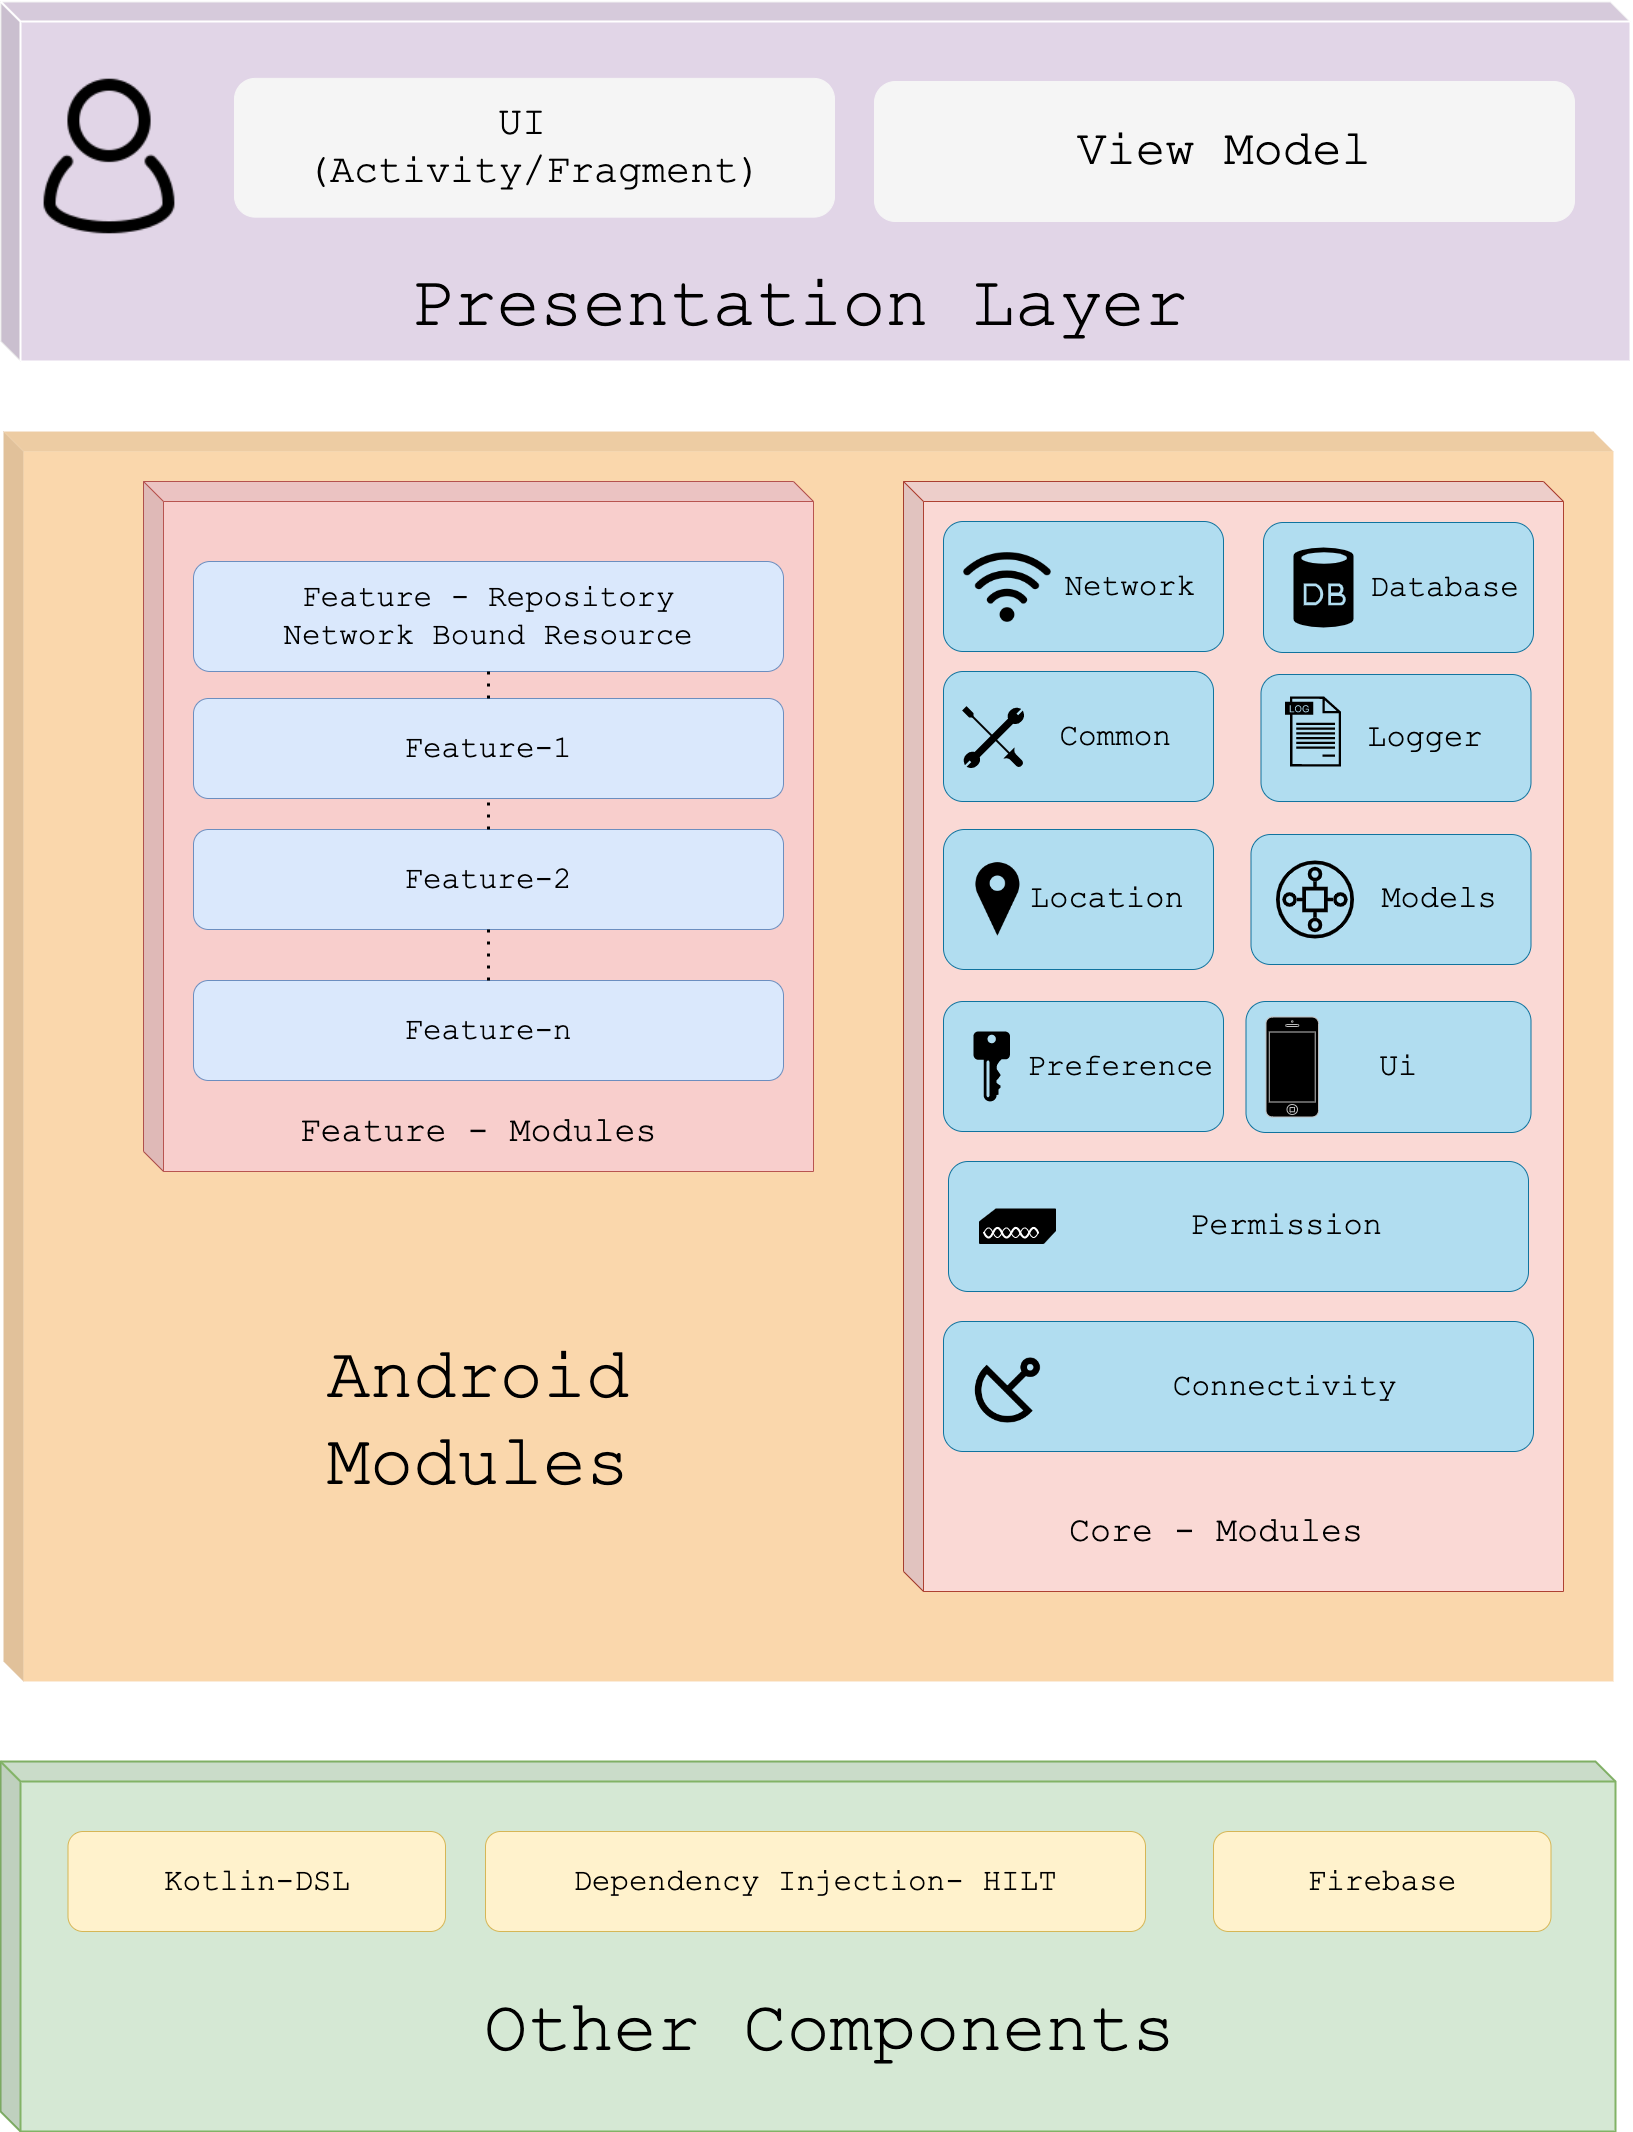

The diagram above was exported from draw.io. Its source (the exported page's mxGraphModel, read from the mxfile embedded in the PNG):
<mxGraphModel dx="4030" dy="2853" grid="1" gridSize="10" guides="1" tooltips="1" connect="1" arrows="1" fold="1" page="1" pageScale="1" pageWidth="850" pageHeight="1100" background="#ffffff" math="0" shadow="0">
  <root>
    <mxCell id="0" />
    <mxCell id="1" parent="0" />
    <mxCell id="nic9A2SrjLpjywhGFd4R-42" value="" style="shape=cube;whiteSpace=wrap;html=1;boundedLbl=1;backgroundOutline=1;darkOpacity=0.05;darkOpacity2=0.1;rounded=0;strokeColor=#FFFFFF;strokeWidth=2;fontFamily=Courier New;fontSize=72;fillColor=#e1d5e7;" vertex="1" parent="1">
      <mxGeometry x="-425" y="-430" width="1630" height="360" as="geometry" />
    </mxCell>
    <mxCell id="nic9A2SrjLpjywhGFd4R-39" value="" style="shape=cube;whiteSpace=wrap;html=1;boundedLbl=1;backgroundOutline=1;darkOpacity=0.05;darkOpacity2=0.1;rounded=0;strokeColor=#FFFFFF;strokeWidth=0;fontFamily=Courier New;fontSize=32;fillColor=#fad7ac;" vertex="1" parent="1">
      <mxGeometry x="-422" width="1610" height="1250" as="geometry" />
    </mxCell>
    <mxCell id="nic9A2SrjLpjywhGFd4R-4" value="" style="shape=cube;whiteSpace=wrap;html=1;boundedLbl=1;backgroundOutline=1;darkOpacity=0.05;darkOpacity2=0.1;fillColor=#f8cecc;strokeColor=#b85450;" vertex="1" parent="1">
      <mxGeometry x="-282" y="50" width="670" height="690" as="geometry" />
    </mxCell>
    <mxCell id="nic9A2SrjLpjywhGFd4R-1" value="" style="shape=cube;whiteSpace=wrap;html=1;boundedLbl=1;backgroundOutline=1;darkOpacity=0.05;darkOpacity2=0.1;fillColor=#fad9d5;strokeColor=#ae4132;" vertex="1" parent="1">
      <mxGeometry x="478" y="50" width="660" height="1110" as="geometry" />
    </mxCell>
    <mxCell id="WEKY2I3jSxfipVBABRut-4" value="&lt;font style=&quot;font-size: 31px;&quot; face=&quot;Courier New&quot;&gt;&lt;font style=&quot;font-size: 31px;&quot;&gt;Feature - Repository&lt;br&gt;&lt;/font&gt;Network Bound Resource&lt;/font&gt;" style="rounded=1;whiteSpace=wrap;html=1;strokeColor=#6c8ebf;fontSize=22;fillColor=#dae8fc;" parent="1" vertex="1">
      <mxGeometry x="-232" y="130" width="590" height="110" as="geometry" />
    </mxCell>
    <mxCell id="tjyVMp5PvSgmxkxKLYt1-3" value="&lt;font color=&quot;#000000&quot; face=&quot;Courier New&quot; style=&quot;font-size: 40px;&quot;&gt;UI&amp;nbsp;&lt;br&gt;(Activity/Fragment)&lt;/font&gt;" style="rounded=1;whiteSpace=wrap;html=1;strokeColor=#F5F5F5;fillColor=#f5f5f5;fontColor=#333333;" parent="1" vertex="1">
      <mxGeometry x="-191" y="-353.12" width="600" height="138.75" as="geometry" />
    </mxCell>
    <mxCell id="tjyVMp5PvSgmxkxKLYt1-4" value="&lt;font style=&quot;font-size: 49px;&quot; face=&quot;Courier New&quot; color=&quot;#000000&quot;&gt;View Model&lt;/font&gt;" style="rounded=1;whiteSpace=wrap;html=1;strokeColor=#F5F5F5;fillColor=#f5f5f5;fontColor=#333333;" parent="1" vertex="1">
      <mxGeometry x="449" y="-350" width="700" height="140" as="geometry" />
    </mxCell>
    <mxCell id="tjyVMp5PvSgmxkxKLYt1-19" value="&lt;font style=&quot;font-size: 32px;&quot; face=&quot;Courier New&quot;&gt;&amp;nbsp; &amp;nbsp;Logger&lt;/font&gt;" style="rounded=1;whiteSpace=wrap;html=1;fontSize=25;fillColor=#b1ddf0;strokeColor=#10739e;" parent="1" vertex="1">
      <mxGeometry x="835.5" y="243" width="270" height="127" as="geometry" />
    </mxCell>
    <mxCell id="tjyVMp5PvSgmxkxKLYt1-14" value="&lt;font color=&quot;#000000&quot; style=&quot;font-size: 31px;&quot; face=&quot;Courier New&quot;&gt;&amp;nbsp; &amp;nbsp; Common&lt;/font&gt;" style="rounded=1;whiteSpace=wrap;html=1;fontSize=25;fillColor=#b1ddf0;strokeColor=#10739e;" parent="1" vertex="1">
      <mxGeometry x="518" y="240" width="270" height="130" as="geometry" />
    </mxCell>
    <mxCell id="tjyVMp5PvSgmxkxKLYt1-23" value="&lt;font style=&quot;font-size: 31px;&quot; face=&quot;Courier New&quot;&gt;&amp;nbsp; &amp;nbsp; &amp;nbsp;Network&lt;/font&gt;" style="rounded=1;whiteSpace=wrap;html=1;fontSize=25;fillColor=#b1ddf0;strokeColor=#10739e;align=center;" parent="1" vertex="1">
      <mxGeometry x="518" y="90" width="280" height="130" as="geometry" />
    </mxCell>
    <mxCell id="tjyVMp5PvSgmxkxKLYt1-26" value="&lt;font style=&quot;font-size: 32px;&quot; face=&quot;Courier New&quot;&gt;&amp;nbsp;Ui&lt;/font&gt;" style="rounded=1;whiteSpace=wrap;html=1;fontSize=25;fillColor=#b1ddf0;strokeColor=#10739e;" parent="1" vertex="1">
      <mxGeometry x="820.5" y="570" width="285" height="131" as="geometry" />
    </mxCell>
    <mxCell id="tjyVMp5PvSgmxkxKLYt1-18" value="&lt;font style=&quot;font-size: 32px;&quot; face=&quot;Courier New&quot;&gt;&amp;nbsp; &amp;nbsp;Location&lt;/font&gt;" style="rounded=1;whiteSpace=wrap;html=1;fontSize=25;fillColor=#b1ddf0;strokeColor=#10739e;" parent="1" vertex="1">
      <mxGeometry x="518" y="398" width="270" height="140" as="geometry" />
    </mxCell>
    <mxCell id="tjyVMp5PvSgmxkxKLYt1-16" value="&lt;font face=&quot;Courier New&quot; style=&quot;font-size: 31px;&quot;&gt;&amp;nbsp; &amp;nbsp; &amp;nbsp;Connectivity&lt;/font&gt;" style="rounded=1;whiteSpace=wrap;html=1;strokeColor=#10739e;fontSize=25;fillColor=#b1ddf0;" parent="1" vertex="1">
      <mxGeometry x="518" y="890" width="590" height="130" as="geometry" />
    </mxCell>
    <mxCell id="tjyVMp5PvSgmxkxKLYt1-20" value="&lt;font face=&quot;Courier New&quot; style=&quot;font-size: 32px;&quot;&gt;&amp;nbsp; &amp;nbsp; &amp;nbsp;Models&lt;/font&gt;" style="rounded=1;whiteSpace=wrap;html=1;fontSize=25;fillColor=#b1ddf0;strokeColor=#10739e;" parent="1" vertex="1">
      <mxGeometry x="825.5" y="403" width="280" height="130" as="geometry" />
    </mxCell>
    <mxCell id="tjyVMp5PvSgmxkxKLYt1-25" value="&lt;font face=&quot;Courier New&quot; style=&quot;font-size: 31px;&quot;&gt;&amp;nbsp; &amp;nbsp; Preference&lt;/font&gt;" style="rounded=1;whiteSpace=wrap;html=1;fontSize=25;fillColor=#b1ddf0;strokeColor=#10739e;" parent="1" vertex="1">
      <mxGeometry x="518" y="570" width="280" height="130" as="geometry" />
    </mxCell>
    <mxCell id="tjyVMp5PvSgmxkxKLYt1-24" value="&lt;font color=&quot;#000000&quot; face=&quot;Courier New&quot; style=&quot;font-size: 32px;&quot;&gt;&amp;nbsp; &amp;nbsp; &amp;nbsp;Permission&lt;/font&gt;" style="rounded=1;whiteSpace=wrap;html=1;fontSize=25;fillColor=#b1ddf0;strokeColor=#10739e;" parent="1" vertex="1">
      <mxGeometry x="523" y="730" width="580" height="130" as="geometry" />
    </mxCell>
    <mxCell id="tjyVMp5PvSgmxkxKLYt1-17" value="&lt;font style=&quot;font-size: 31px;&quot; face=&quot;Courier New&quot;&gt;&amp;nbsp; &amp;nbsp; &amp;nbsp;Database&lt;/font&gt;" style="rounded=1;whiteSpace=wrap;html=1;fontSize=25;fillColor=#b1ddf0;strokeColor=#10739e;" parent="1" vertex="1">
      <mxGeometry x="838" y="91" width="270" height="130" as="geometry" />
    </mxCell>
    <mxCell id="nic9A2SrjLpjywhGFd4R-3" value="&lt;font face=&quot;Courier New&quot; style=&quot;font-size: 35px;&quot;&gt;Core - Modules&lt;/font&gt;" style="text;html=1;strokeColor=none;fillColor=none;align=center;verticalAlign=middle;whiteSpace=wrap;rounded=0;" vertex="1" parent="1">
      <mxGeometry x="621.4" y="1070" width="340" height="60" as="geometry" />
    </mxCell>
    <mxCell id="nic9A2SrjLpjywhGFd4R-5" value="&lt;font style=&quot;font-size: 31px;&quot; face=&quot;Courier New&quot;&gt;Feature-1&lt;/font&gt;" style="rounded=1;whiteSpace=wrap;html=1;fontSize=25;fillColor=#dae8fc;strokeColor=#6c8ebf;" vertex="1" parent="1">
      <mxGeometry x="-232" y="267" width="590" height="100" as="geometry" />
    </mxCell>
    <mxCell id="nic9A2SrjLpjywhGFd4R-6" value="&lt;font face=&quot;Courier New&quot; style=&quot;font-size: 31px;&quot;&gt;Feature-n&lt;/font&gt;" style="rounded=1;whiteSpace=wrap;html=1;fontSize=25;fillColor=#dae8fc;strokeColor=#6c8ebf;" vertex="1" parent="1">
      <mxGeometry x="-232" y="549" width="590" height="100" as="geometry" />
    </mxCell>
    <mxCell id="nic9A2SrjLpjywhGFd4R-7" value="&lt;font face=&quot;Courier New&quot; style=&quot;font-size: 35px;&quot;&gt;Feature - Modules&lt;/font&gt;" style="text;html=1;strokeColor=none;fillColor=none;align=center;verticalAlign=middle;whiteSpace=wrap;rounded=0;" vertex="1" parent="1">
      <mxGeometry x="-162" y="670" width="430" height="60" as="geometry" />
    </mxCell>
    <mxCell id="nic9A2SrjLpjywhGFd4R-8" value="&lt;font style=&quot;font-size: 31px;&quot; face=&quot;Courier New&quot; color=&quot;#000000&quot;&gt;Feature-2&lt;/font&gt;" style="rounded=1;whiteSpace=wrap;html=1;fontSize=25;fillColor=#dae8fc;strokeColor=#6c8ebf;" vertex="1" parent="1">
      <mxGeometry x="-232" y="398" width="590" height="100" as="geometry" />
    </mxCell>
    <mxCell id="nic9A2SrjLpjywhGFd4R-9" value="" style="endArrow=none;dashed=1;html=1;dashPattern=1 3;strokeWidth=3;rounded=0;fontSize=35;entryX=0.5;entryY=1;entryDx=0;entryDy=0;exitX=0.5;exitY=0;exitDx=0;exitDy=0;" edge="1" parent="1" source="nic9A2SrjLpjywhGFd4R-8" target="nic9A2SrjLpjywhGFd4R-5">
      <mxGeometry width="50" height="50" relative="1" as="geometry">
        <mxPoint x="-7" y="535" as="sourcePoint" />
        <mxPoint x="43" y="485" as="targetPoint" />
      </mxGeometry>
    </mxCell>
    <mxCell id="nic9A2SrjLpjywhGFd4R-11" value="" style="endArrow=none;dashed=1;html=1;dashPattern=1 3;strokeWidth=3;rounded=0;fontSize=35;exitX=0.5;exitY=0;exitDx=0;exitDy=0;entryX=0.5;entryY=1;entryDx=0;entryDy=0;" edge="1" parent="1" source="nic9A2SrjLpjywhGFd4R-6" target="nic9A2SrjLpjywhGFd4R-8">
      <mxGeometry width="50" height="50" relative="1" as="geometry">
        <mxPoint x="68" y="590" as="sourcePoint" />
        <mxPoint x="118" y="540" as="targetPoint" />
      </mxGeometry>
    </mxCell>
    <mxCell id="nic9A2SrjLpjywhGFd4R-12" value="" style="endArrow=none;dashed=1;html=1;dashPattern=1 3;strokeWidth=3;rounded=0;fontSize=35;exitX=0.5;exitY=1;exitDx=0;exitDy=0;entryX=0.5;entryY=0;entryDx=0;entryDy=0;" edge="1" parent="1" source="WEKY2I3jSxfipVBABRut-4" target="nic9A2SrjLpjywhGFd4R-5">
      <mxGeometry width="50" height="50" relative="1" as="geometry">
        <mxPoint x="28" y="560" as="sourcePoint" />
        <mxPoint x="78" y="510" as="targetPoint" />
      </mxGeometry>
    </mxCell>
    <mxCell id="nic9A2SrjLpjywhGFd4R-13" value="" style="shape=image;html=1;verticalAlign=top;verticalLabelPosition=bottom;labelBackgroundColor=#ffffff;imageAspect=0;aspect=fixed;image=https://cdn4.iconfinder.com/data/icons/vecico-connectivity/288/wifi_Symbol-128.png;strokeColor=#FFFFFF;fontFamily=Courier New;fontSize=31;fontColor=#000000;imageBackground=none;" vertex="1" parent="1">
      <mxGeometry x="538" y="112" width="88" height="88" as="geometry" />
    </mxCell>
    <mxCell id="nic9A2SrjLpjywhGFd4R-14" value="" style="verticalLabelPosition=bottom;html=1;verticalAlign=top;align=center;strokeColor=none;fillColor=#000000;shape=mxgraph.azure.database;fontFamily=Courier New;fontSize=31;fontColor=#F5F5F5;" vertex="1" parent="1">
      <mxGeometry x="868" y="116" width="60" height="80" as="geometry" />
    </mxCell>
    <mxCell id="nic9A2SrjLpjywhGFd4R-15" value="" style="html=1;verticalLabelPosition=bottom;align=center;labelBackgroundColor=#ffffff;verticalAlign=top;strokeWidth=2;strokeColor=#000000;shadow=0;dashed=0;shape=mxgraph.ios7.icons.tools;pointerEvents=1;fontFamily=Courier New;fontSize=31;fontColor=#F5F5F5;fillColor=#000000;" vertex="1" parent="1">
      <mxGeometry x="538" y="276" width="60" height="60" as="geometry" />
    </mxCell>
    <mxCell id="nic9A2SrjLpjywhGFd4R-16" value="" style="sketch=0;aspect=fixed;pointerEvents=1;shadow=0;dashed=0;html=1;strokeColor=none;labelPosition=center;verticalLabelPosition=bottom;verticalAlign=top;align=center;fillColor=#000000;shape=mxgraph.mscae.enterprise.key_permissions;fontFamily=Courier New;fontSize=31;fontColor=#F5F5F5;" vertex="1" parent="1">
      <mxGeometry x="548" y="600" width="36.4" height="70" as="geometry" />
    </mxCell>
    <mxCell id="nic9A2SrjLpjywhGFd4R-18" value="" style="shape=image;html=1;verticalAlign=top;verticalLabelPosition=bottom;labelBackgroundColor=#ffffff;imageAspect=0;aspect=fixed;image=https://cdn1.iconfinder.com/data/icons/science-technology-outline-24-px/24/Dish_antenna_parabolic_antenna_radar_satellite_dish_space-128.png;strokeColor=#000000;fontFamily=Courier New;fontSize=31;fontColor=#F5F5F5;fillColor=#000000;" vertex="1" parent="1">
      <mxGeometry x="543.4" y="920" width="78" height="78" as="geometry" />
    </mxCell>
    <mxCell id="nic9A2SrjLpjywhGFd4R-19" value="" style="shape=image;html=1;verticalAlign=top;verticalLabelPosition=bottom;labelBackgroundColor=#ffffff;imageAspect=0;aspect=fixed;image=https://cdn4.iconfinder.com/data/icons/ionicons/512/icon-ios7-location-128.png;strokeColor=#000000;fontFamily=Courier New;fontSize=31;fontColor=#F5F5F5;fillColor=#000000;" vertex="1" parent="1">
      <mxGeometry x="530.4" y="426" width="84" height="84" as="geometry" />
    </mxCell>
    <mxCell id="nic9A2SrjLpjywhGFd4R-21" value="" style="sketch=0;pointerEvents=1;shadow=0;dashed=0;html=1;strokeColor=none;fillColor=#000000;aspect=fixed;labelPosition=center;verticalLabelPosition=bottom;verticalAlign=top;align=center;outlineConnect=0;shape=mxgraph.vvd.log_files;fontFamily=Courier New;fontSize=32;fontColor=#F5F5F5;" vertex="1" parent="1">
      <mxGeometry x="859.5" y="265" width="56" height="70" as="geometry" />
    </mxCell>
    <mxCell id="nic9A2SrjLpjywhGFd4R-22" value="" style="sketch=0;outlineConnect=0;fontColor=#232F3E;gradientColor=none;fillColor=#000000;strokeColor=none;dashed=0;verticalLabelPosition=bottom;verticalAlign=top;align=center;html=1;fontSize=12;fontStyle=0;aspect=fixed;pointerEvents=1;shape=mxgraph.aws4.iot_sitewise_asset_model;fontFamily=Courier New;" vertex="1" parent="1">
      <mxGeometry x="850.5" y="429" width="78" height="78" as="geometry" />
    </mxCell>
    <mxCell id="nic9A2SrjLpjywhGFd4R-24" value="" style="shape=mxgraph.cisco.misc.access_point;html=1;pointerEvents=1;dashed=0;fillColor=#000000;strokeColor=#000000;strokeWidth=2;verticalLabelPosition=bottom;verticalAlign=top;align=center;outlineConnect=0;fontFamily=Courier New;fontSize=32;fontColor=#F5F5F5;" vertex="1" parent="1">
      <mxGeometry x="554.4" y="778" width="75" height="34" as="geometry" />
    </mxCell>
    <mxCell id="nic9A2SrjLpjywhGFd4R-25" value="" style="html=1;verticalLabelPosition=bottom;labelBackgroundColor=#ffffff;verticalAlign=top;shadow=0;dashed=0;strokeWidth=1;shape=mxgraph.ios7.misc.iphone;strokeColor=#c0c0c0;fontFamily=Courier New;fontSize=32;fontColor=#F5F5F5;fillColor=#000000;" vertex="1" parent="1">
      <mxGeometry x="840.5" y="585.5" width="52.5" height="100" as="geometry" />
    </mxCell>
    <mxCell id="nic9A2SrjLpjywhGFd4R-34" value="" style="shape=image;html=1;verticalAlign=top;verticalLabelPosition=bottom;labelBackgroundColor=#ffffff;imageAspect=0;aspect=fixed;image=https://cdn0.iconfinder.com/data/icons/eon-social-media-contact-info-2/32/user_people_person_users_man-128.png;rounded=0;strokeColor=#BAC8D3;strokeWidth=0;fontFamily=Courier New;fontSize=32;fontColor=#000000;fillColor=#000000;" vertex="1" parent="1">
      <mxGeometry x="-411" y="-370" width="190" height="190" as="geometry" />
    </mxCell>
    <mxCell id="nic9A2SrjLpjywhGFd4R-40" value="&lt;font face=&quot;Courier New&quot; style=&quot;font-size: 72px;&quot;&gt;Android&lt;br&gt;Modules&lt;/font&gt;" style="text;html=1;strokeColor=none;fillColor=none;align=center;verticalAlign=middle;whiteSpace=wrap;rounded=0;strokeWidth=2;" vertex="1" parent="1">
      <mxGeometry x="-322" y="810" width="750" height="360" as="geometry" />
    </mxCell>
    <mxCell id="nic9A2SrjLpjywhGFd4R-43" value="" style="shape=cube;whiteSpace=wrap;html=1;boundedLbl=1;backgroundOutline=1;darkOpacity=0.05;darkOpacity2=0.1;rounded=0;strokeColor=#82b366;strokeWidth=2;fontFamily=Courier New;fontSize=40;fillColor=#d5e8d4;" vertex="1" parent="1">
      <mxGeometry x="-425" y="1330" width="1615" height="370" as="geometry" />
    </mxCell>
    <mxCell id="nic9A2SrjLpjywhGFd4R-44" value="&lt;font style=&quot;font-size: 31px;&quot; face=&quot;Courier New&quot;&gt;Kotlin-DSL&lt;/font&gt;" style="rounded=1;whiteSpace=wrap;html=1;fontSize=25;fillColor=#fff2cc;strokeColor=#d6b656;" vertex="1" parent="1">
      <mxGeometry x="-357.5" y="1400" width="377.5" height="100" as="geometry" />
    </mxCell>
    <mxCell id="nic9A2SrjLpjywhGFd4R-45" value="&lt;font face=&quot;Courier New&quot;&gt;&lt;span style=&quot;font-size: 31px;&quot;&gt;Dependency Injection- HILT&lt;/span&gt;&lt;/font&gt;" style="rounded=1;whiteSpace=wrap;html=1;fontSize=25;fillColor=#fff2cc;strokeColor=#d6b656;" vertex="1" parent="1">
      <mxGeometry x="60" y="1400" width="660" height="100" as="geometry" />
    </mxCell>
    <mxCell id="nic9A2SrjLpjywhGFd4R-46" value="&lt;font face=&quot;Courier New&quot;&gt;&lt;span style=&quot;font-size: 31px;&quot;&gt;Firebase&lt;/span&gt;&lt;/font&gt;" style="rounded=1;whiteSpace=wrap;html=1;fontSize=25;fillColor=#fff2cc;strokeColor=#d6b656;" vertex="1" parent="1">
      <mxGeometry x="788" y="1400" width="337.5" height="100" as="geometry" />
    </mxCell>
    <mxCell id="nic9A2SrjLpjywhGFd4R-47" value="&lt;font face=&quot;Courier New&quot; style=&quot;font-size: 72px;&quot;&gt;&amp;nbsp;Other&amp;nbsp;Components&lt;br&gt;&lt;/font&gt;" style="text;html=1;strokeColor=none;fillColor=none;align=center;verticalAlign=middle;whiteSpace=wrap;rounded=0;strokeWidth=2;" vertex="1" parent="1">
      <mxGeometry x="-372.5" y="1530" width="1510" height="140" as="geometry" />
    </mxCell>
    <mxCell id="nic9A2SrjLpjywhGFd4R-48" value="&lt;font face=&quot;Courier New&quot;&gt;&lt;span style=&quot;font-size: 72px;&quot;&gt;Presentation Layer&lt;/span&gt;&lt;/font&gt;" style="text;html=1;strokeColor=none;fillColor=none;align=center;verticalAlign=middle;whiteSpace=wrap;rounded=0;strokeWidth=2;" vertex="1" parent="1">
      <mxGeometry x="-191" y="-180" width="1130" height="110" as="geometry" />
    </mxCell>
  </root>
</mxGraphModel>